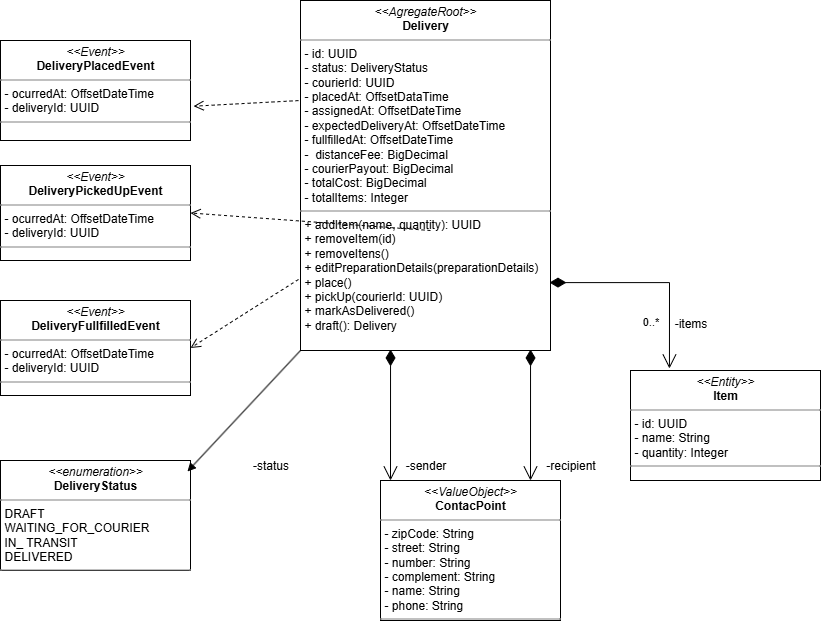

The diagram above was exported from draw.io. Its source (the exported page's mxGraphModel, read from the mxfile embedded in the PNG):
<mxGraphModel dx="1426" dy="785" grid="1" gridSize="10" guides="1" tooltips="1" connect="1" arrows="1" fold="1" page="1" pageScale="1" pageWidth="827" pageHeight="1169" math="0" shadow="0">
  <root>
    <mxCell id="0" />
    <mxCell id="1" parent="0" />
    <mxCell id="ImkfPX9c1qIlI6h4YKou-7" value="&lt;p style=&quot;margin:0px;margin-top:4px;text-align:center;&quot;&gt;&lt;i&gt;&amp;lt;&amp;lt;AgregateRoot&amp;gt;&amp;gt;&lt;/i&gt;&lt;br&gt;&lt;b&gt;Delivery&lt;/b&gt;&lt;/p&gt;&lt;hr size=&quot;1&quot; style=&quot;border-style:solid;&quot;&gt;&lt;p style=&quot;margin:0px;margin-left:4px;&quot;&gt;- id: UUID&lt;br&gt;- status: DeliveryStatus&lt;/p&gt;&lt;p style=&quot;margin:0px;margin-left:4px;&quot;&gt;- courierId: UUID&lt;/p&gt;&lt;p style=&quot;margin:0px;margin-left:4px;&quot;&gt;- placedAt: OffsetDataTime&lt;/p&gt;&lt;p style=&quot;margin:0px;margin-left:4px;&quot;&gt;- assignedAt: OffsetDateTime&lt;/p&gt;&lt;p style=&quot;margin:0px;margin-left:4px;&quot;&gt;- expectedDeliveryAt: OffsetDateTime&lt;/p&gt;&lt;p style=&quot;margin:0px;margin-left:4px;&quot;&gt;- fullfilledAt: OffsetDateTime&lt;/p&gt;&lt;p style=&quot;margin:0px;margin-left:4px;&quot;&gt;-&amp;nbsp; distanceFee: BigDecimal&lt;/p&gt;&lt;p style=&quot;margin:0px;margin-left:4px;&quot;&gt;- courierPayout: BigDecimal&lt;/p&gt;&lt;p style=&quot;margin:0px;margin-left:4px;&quot;&gt;- totalCost: BigDecimal&lt;/p&gt;&lt;p style=&quot;margin:0px;margin-left:4px;&quot;&gt;- totalItems: Integer&lt;/p&gt;&lt;hr size=&quot;1&quot; style=&quot;border-style:solid;&quot;&gt;&lt;p style=&quot;margin:0px;margin-left:4px;&quot;&gt;+ addItem(name, quantity): UUID&lt;br&gt;+ removeItem(id)&lt;/p&gt;&lt;p style=&quot;margin:0px;margin-left:4px;&quot;&gt;+ removeItens()&lt;/p&gt;&lt;p style=&quot;margin:0px;margin-left:4px;&quot;&gt;+ editPreparationDetails(preparationDetails)&lt;/p&gt;&lt;p style=&quot;margin:0px;margin-left:4px;&quot;&gt;+ place()&lt;/p&gt;&lt;p style=&quot;margin:0px;margin-left:4px;&quot;&gt;+ pickUp(courierId: UUID)&lt;/p&gt;&lt;p style=&quot;margin:0px;margin-left:4px;&quot;&gt;+ markAsDelivered()&lt;/p&gt;&lt;p style=&quot;margin:0px;margin-left:4px;&quot;&gt;+ draft(): Delivery&lt;/p&gt;&lt;p style=&quot;margin:0px;margin-left:4px;&quot;&gt;&lt;br&gt;&lt;/p&gt;" style="verticalAlign=top;align=left;overflow=fill;html=1;whiteSpace=wrap;" vertex="1" parent="1">
      <mxGeometry x="350" y="120" width="250" height="350" as="geometry" />
    </mxCell>
    <mxCell id="ImkfPX9c1qIlI6h4YKou-20" value="&lt;p style=&quot;margin:0px;margin-top:4px;text-align:center;&quot;&gt;&lt;i&gt;&amp;lt;&amp;lt;Event&amp;gt;&amp;gt;&lt;/i&gt;&lt;br&gt;&lt;b&gt;DeliveryPlacedEvent&lt;/b&gt;&lt;/p&gt;&lt;hr size=&quot;1&quot; style=&quot;border-style:solid;&quot;&gt;&lt;p style=&quot;margin:0px;margin-left:4px;&quot;&gt;- ocurredAt: OffsetDateTime&lt;br&gt;- deliveryId: UUID&lt;/p&gt;&lt;hr size=&quot;1&quot; style=&quot;border-style:solid;&quot;&gt;&lt;p style=&quot;margin:0px;margin-left:4px;&quot;&gt;&lt;br&gt;&lt;/p&gt;" style="verticalAlign=top;align=left;overflow=fill;html=1;whiteSpace=wrap;" vertex="1" parent="1">
      <mxGeometry x="50" y="160" width="190" height="100" as="geometry" />
    </mxCell>
    <mxCell id="ImkfPX9c1qIlI6h4YKou-21" value="" style="html=1;verticalAlign=bottom;endArrow=open;dashed=1;endSize=8;curved=0;rounded=0;entryX=1.016;entryY=0.657;entryDx=0;entryDy=0;entryPerimeter=0;exitX=-0.008;exitY=0.286;exitDx=0;exitDy=0;exitPerimeter=0;" edge="1" parent="1" source="ImkfPX9c1qIlI6h4YKou-7" target="ImkfPX9c1qIlI6h4YKou-20">
      <mxGeometry relative="1" as="geometry">
        <mxPoint x="450" y="510" as="sourcePoint" />
        <mxPoint x="370" y="510" as="targetPoint" />
      </mxGeometry>
    </mxCell>
    <mxCell id="ImkfPX9c1qIlI6h4YKou-22" value="&lt;p style=&quot;margin:0px;margin-top:4px;text-align:center;&quot;&gt;&lt;i&gt;&amp;lt;&amp;lt;Event&amp;gt;&amp;gt;&lt;/i&gt;&lt;br&gt;&lt;b&gt;DeliveryPickedUpEvent&lt;/b&gt;&lt;/p&gt;&lt;hr size=&quot;1&quot; style=&quot;border-style:solid;&quot;&gt;&lt;p style=&quot;margin:0px;margin-left:4px;&quot;&gt;- ocurredAt: OffsetDateTime&lt;br&gt;- deliveryId: UUID&lt;/p&gt;&lt;hr size=&quot;1&quot; style=&quot;border-style:solid;&quot;&gt;&lt;p style=&quot;margin:0px;margin-left:4px;&quot;&gt;&lt;br&gt;&lt;/p&gt;" style="verticalAlign=top;align=left;overflow=fill;html=1;whiteSpace=wrap;" vertex="1" parent="1">
      <mxGeometry x="50" y="285" width="190" height="95" as="geometry" />
    </mxCell>
    <mxCell id="ImkfPX9c1qIlI6h4YKou-23" value="&lt;p style=&quot;margin:0px;margin-top:4px;text-align:center;&quot;&gt;&lt;i&gt;&amp;lt;&amp;lt;Event&amp;gt;&amp;gt;&lt;/i&gt;&lt;br&gt;&lt;b&gt;DeliveryFullfilledEvent&lt;/b&gt;&lt;/p&gt;&lt;hr size=&quot;1&quot; style=&quot;border-style:solid;&quot;&gt;&lt;p style=&quot;margin:0px;margin-left:4px;&quot;&gt;- ocurredAt: OffsetDateTime&lt;br&gt;- deliveryId: UUID&lt;/p&gt;&lt;hr size=&quot;1&quot; style=&quot;border-style:solid;&quot;&gt;&lt;p style=&quot;margin:0px;margin-left:4px;&quot;&gt;&lt;br&gt;&lt;/p&gt;" style="verticalAlign=top;align=left;overflow=fill;html=1;whiteSpace=wrap;" vertex="1" parent="1">
      <mxGeometry x="50" y="420" width="190" height="95" as="geometry" />
    </mxCell>
    <mxCell id="ImkfPX9c1qIlI6h4YKou-24" value="" style="html=1;verticalAlign=bottom;endArrow=open;dashed=1;endSize=8;curved=0;rounded=0;entryX=1;entryY=0.5;entryDx=0;entryDy=0;" edge="1" parent="1" target="ImkfPX9c1qIlI6h4YKou-22">
      <mxGeometry relative="1" as="geometry">
        <mxPoint x="480" y="350" as="sourcePoint" />
        <mxPoint x="400" y="350" as="targetPoint" />
      </mxGeometry>
    </mxCell>
    <mxCell id="ImkfPX9c1qIlI6h4YKou-25" value="" style="html=1;verticalAlign=bottom;endArrow=open;dashed=1;endSize=8;curved=0;rounded=0;entryX=1;entryY=0.5;entryDx=0;entryDy=0;exitX=-0.008;exitY=0.797;exitDx=0;exitDy=0;exitPerimeter=0;" edge="1" parent="1" source="ImkfPX9c1qIlI6h4YKou-7" target="ImkfPX9c1qIlI6h4YKou-23">
      <mxGeometry relative="1" as="geometry">
        <mxPoint x="470" y="468" as="sourcePoint" />
        <mxPoint x="250" y="459" as="targetPoint" />
      </mxGeometry>
    </mxCell>
    <mxCell id="ImkfPX9c1qIlI6h4YKou-26" value="&lt;p style=&quot;margin:0px;margin-top:4px;text-align:center;&quot;&gt;&lt;i&gt;&amp;lt;&amp;lt;enumeration&amp;gt;&amp;gt;&lt;/i&gt;&lt;br&gt;&lt;b&gt;DeliveryStatus&lt;/b&gt;&lt;/p&gt;&lt;hr size=&quot;1&quot; style=&quot;border-style:solid;&quot;&gt;&lt;p style=&quot;margin:0px;margin-left:4px;&quot;&gt;DRAFT&lt;/p&gt;&lt;p style=&quot;margin:0px;margin-left:4px;&quot;&gt;WAITING_FOR_COURIER&lt;/p&gt;&lt;p style=&quot;margin:0px;margin-left:4px;&quot;&gt;IN_ TRANSIT&lt;/p&gt;&lt;p style=&quot;margin:0px;margin-left:4px;&quot;&gt;DELIVERED&lt;/p&gt;&lt;hr size=&quot;1&quot; style=&quot;border-style:solid;&quot;&gt;&lt;p style=&quot;margin:0px;margin-left:4px;&quot;&gt;&lt;br&gt;&lt;/p&gt;" style="verticalAlign=top;align=left;overflow=fill;html=1;whiteSpace=wrap;" vertex="1" parent="1">
      <mxGeometry x="50" y="580" width="190" height="110" as="geometry" />
    </mxCell>
    <mxCell id="ImkfPX9c1qIlI6h4YKou-30" value="" style="html=1;verticalAlign=bottom;endArrow=block;curved=0;rounded=0;entryX=0.984;entryY=0.1;entryDx=0;entryDy=0;entryPerimeter=0;exitX=0;exitY=1;exitDx=0;exitDy=0;" edge="1" parent="1" source="ImkfPX9c1qIlI6h4YKou-7" target="ImkfPX9c1qIlI6h4YKou-26">
      <mxGeometry width="80" relative="1" as="geometry">
        <mxPoint x="370" y="510" as="sourcePoint" />
        <mxPoint x="450" y="510" as="targetPoint" />
      </mxGeometry>
    </mxCell>
    <mxCell id="ImkfPX9c1qIlI6h4YKou-31" value="-status" style="text;html=1;align=center;verticalAlign=middle;resizable=0;points=[];autosize=1;strokeColor=none;fillColor=none;" vertex="1" parent="1">
      <mxGeometry x="290" y="570" width="60" height="30" as="geometry" />
    </mxCell>
    <mxCell id="ImkfPX9c1qIlI6h4YKou-32" value="&lt;p style=&quot;margin:0px;margin-top:4px;text-align:center;&quot;&gt;&lt;i&gt;&amp;lt;&amp;lt;ValueObject&amp;gt;&amp;gt;&lt;/i&gt;&lt;br&gt;&lt;b&gt;ContacPoint&lt;/b&gt;&lt;/p&gt;&lt;hr size=&quot;1&quot; style=&quot;border-style:solid;&quot;&gt;&lt;p style=&quot;margin:0px;margin-left:4px;&quot;&gt;- zipCode: String&lt;br&gt;- street: String&lt;/p&gt;&lt;p style=&quot;margin:0px;margin-left:4px;&quot;&gt;- number: String&lt;/p&gt;&lt;p style=&quot;margin:0px;margin-left:4px;&quot;&gt;- complement: String&lt;/p&gt;&lt;p style=&quot;margin:0px;margin-left:4px;&quot;&gt;- name: String&lt;/p&gt;&lt;p style=&quot;margin:0px;margin-left:4px;&quot;&gt;- phone: String&lt;/p&gt;&lt;hr size=&quot;1&quot; style=&quot;border-style:solid;&quot;&gt;&lt;p style=&quot;margin:0px;margin-left:4px;&quot;&gt;&lt;br&gt;&lt;/p&gt;" style="verticalAlign=top;align=left;overflow=fill;html=1;whiteSpace=wrap;" vertex="1" parent="1">
      <mxGeometry x="430" y="600" width="180" height="140" as="geometry" />
    </mxCell>
    <mxCell id="ImkfPX9c1qIlI6h4YKou-38" value="" style="endArrow=open;html=1;endSize=12;startArrow=diamondThin;startSize=14;startFill=1;edgeStyle=orthogonalEdgeStyle;align=left;verticalAlign=bottom;rounded=0;entryX=0.172;entryY=0;entryDx=0;entryDy=0;entryPerimeter=0;exitX=0.444;exitY=0.997;exitDx=0;exitDy=0;exitPerimeter=0;" edge="1" parent="1">
      <mxGeometry x="-1" y="3" relative="1" as="geometry">
        <mxPoint x="440.04" y="468.95000000000005" as="sourcePoint" />
        <mxPoint x="440.00000000000006" y="600" as="targetPoint" />
      </mxGeometry>
    </mxCell>
    <mxCell id="ImkfPX9c1qIlI6h4YKou-39" value="-sender" style="text;html=1;align=center;verticalAlign=middle;resizable=0;points=[];autosize=1;strokeColor=none;fillColor=none;" vertex="1" parent="1">
      <mxGeometry x="445" y="570" width="60" height="30" as="geometry" />
    </mxCell>
    <mxCell id="ImkfPX9c1qIlI6h4YKou-40" value="" style="endArrow=open;html=1;endSize=12;startArrow=diamondThin;startSize=14;startFill=1;edgeStyle=orthogonalEdgeStyle;align=left;verticalAlign=bottom;rounded=0;entryX=0.172;entryY=0;entryDx=0;entryDy=0;entryPerimeter=0;exitX=0.444;exitY=0.997;exitDx=0;exitDy=0;exitPerimeter=0;" edge="1" parent="1">
      <mxGeometry x="-1" y="3" relative="1" as="geometry">
        <mxPoint x="580.04" y="468.95" as="sourcePoint" />
        <mxPoint x="580" y="600" as="targetPoint" />
      </mxGeometry>
    </mxCell>
    <mxCell id="ImkfPX9c1qIlI6h4YKou-41" value="-recipient" style="text;html=1;align=center;verticalAlign=middle;resizable=0;points=[];autosize=1;strokeColor=none;fillColor=none;" vertex="1" parent="1">
      <mxGeometry x="585" y="570" width="70" height="30" as="geometry" />
    </mxCell>
    <mxCell id="ImkfPX9c1qIlI6h4YKou-42" value="&lt;p style=&quot;margin:0px;margin-top:4px;text-align:center;&quot;&gt;&lt;i&gt;&amp;lt;&amp;lt;Entity&amp;gt;&amp;gt;&lt;/i&gt;&lt;br&gt;&lt;b&gt;Item&lt;/b&gt;&lt;/p&gt;&lt;hr size=&quot;1&quot; style=&quot;border-style:solid;&quot;&gt;&lt;p style=&quot;margin:0px;margin-left:4px;&quot;&gt;- id: UUID&lt;br&gt;- name: String&lt;/p&gt;&lt;p style=&quot;margin:0px;margin-left:4px;&quot;&gt;- quantity: Integer&lt;/p&gt;&lt;hr size=&quot;1&quot; style=&quot;border-style:solid;&quot;&gt;&lt;p style=&quot;margin:0px;margin-left:4px;&quot;&gt;&lt;br&gt;&lt;/p&gt;" style="verticalAlign=top;align=left;overflow=fill;html=1;whiteSpace=wrap;" vertex="1" parent="1">
      <mxGeometry x="680" y="490" width="190" height="110" as="geometry" />
    </mxCell>
    <mxCell id="ImkfPX9c1qIlI6h4YKou-43" value="" style="endArrow=open;html=1;endSize=12;startArrow=diamondThin;startSize=14;startFill=1;edgeStyle=orthogonalEdgeStyle;align=left;verticalAlign=bottom;rounded=0;exitX=0.996;exitY=0.806;exitDx=0;exitDy=0;exitPerimeter=0;entryX=0.205;entryY=-0.018;entryDx=0;entryDy=0;entryPerimeter=0;" edge="1" parent="1" source="ImkfPX9c1qIlI6h4YKou-7" target="ImkfPX9c1qIlI6h4YKou-42">
      <mxGeometry x="-1" y="3" relative="1" as="geometry">
        <mxPoint x="680" y="410" as="sourcePoint" />
        <mxPoint x="840" y="410" as="targetPoint" />
      </mxGeometry>
    </mxCell>
    <mxCell id="ImkfPX9c1qIlI6h4YKou-44" value="0..*" style="edgeLabel;html=1;align=center;verticalAlign=middle;resizable=0;points=[];" vertex="1" connectable="0" parent="ImkfPX9c1qIlI6h4YKou-43">
      <mxGeometry x="0.553" y="-3" relative="1" as="geometry">
        <mxPoint x="-16" y="-2" as="offset" />
      </mxGeometry>
    </mxCell>
    <mxCell id="ImkfPX9c1qIlI6h4YKou-45" value="-items" style="text;html=1;align=center;verticalAlign=middle;resizable=0;points=[];autosize=1;strokeColor=none;fillColor=none;" vertex="1" parent="1">
      <mxGeometry x="710" y="428" width="60" height="30" as="geometry" />
    </mxCell>
  </root>
</mxGraphModel>